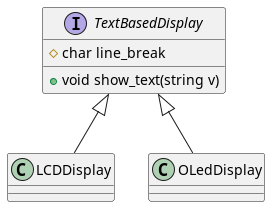

The diagram above was rendered by PlantUML. Its source (embedded in the PNG):
@startuml Display UML


interface TextBasedDisplay {
    # char line_break
    + void show_text(string v)
}

TextBasedDisplay <|-- LCDDisplay

TextBasedDisplay <|-- OLedDisplay



@enduml